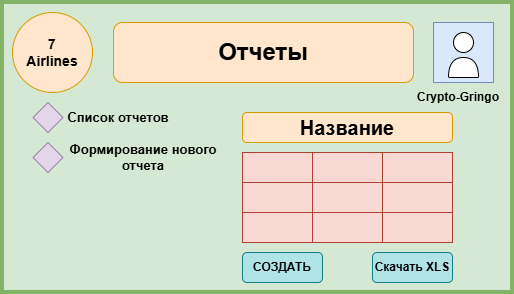

The diagram above was exported from draw.io. Its source (the exported page's mxGraphModel, read from the mxfile embedded in the PNG):
<mxGraphModel dx="1208" dy="705" grid="1" gridSize="10" guides="1" tooltips="1" connect="1" arrows="1" fold="1" page="1" pageScale="1" pageWidth="827" pageHeight="1169" math="0" shadow="0">
  <root>
    <mxCell id="0" />
    <mxCell id="1" parent="0" />
    <mxCell id="6qFw3ZH_pz8SRdvRMnbH-1" value="" style="rounded=0;whiteSpace=wrap;html=1;fillColor=#d5e8d4;strokeColor=#82b366;strokeWidth=4;" vertex="1" parent="1">
      <mxGeometry x="390" y="280" width="510" height="290" as="geometry" />
    </mxCell>
    <mxCell id="6qFw3ZH_pz8SRdvRMnbH-2" value="" style="ellipse;whiteSpace=wrap;html=1;aspect=fixed;fillColor=#ffe6cc;strokeColor=#d79b00;" vertex="1" parent="1">
      <mxGeometry x="400" y="290" width="80" height="80" as="geometry" />
    </mxCell>
    <mxCell id="6qFw3ZH_pz8SRdvRMnbH-3" value="&lt;font style=&quot;font-size: 14px; color: rgb(0, 0, 0);&quot;&gt;&lt;b style=&quot;&quot;&gt;7 Airlines&lt;/b&gt;&lt;/font&gt;" style="text;html=1;whiteSpace=wrap;strokeColor=none;fillColor=none;align=center;verticalAlign=middle;rounded=0;" vertex="1" parent="1">
      <mxGeometry x="410" y="315" width="60" height="30" as="geometry" />
    </mxCell>
    <mxCell id="6qFw3ZH_pz8SRdvRMnbH-4" value="&lt;span style=&quot;font-size: 24px;&quot;&gt;&lt;b&gt;Отчеты&lt;/b&gt;&lt;/span&gt;" style="rounded=1;whiteSpace=wrap;html=1;fillColor=#ffe6cc;strokeColor=#d79b00;" vertex="1" parent="1">
      <mxGeometry x="501" y="300" width="300" height="60" as="geometry" />
    </mxCell>
    <mxCell id="6qFw3ZH_pz8SRdvRMnbH-5" value="" style="whiteSpace=wrap;html=1;aspect=fixed;fillColor=#dae8fc;strokeColor=#6c8ebf;" vertex="1" parent="1">
      <mxGeometry x="821" y="300" width="60" height="60" as="geometry" />
    </mxCell>
    <mxCell id="6qFw3ZH_pz8SRdvRMnbH-6" value="" style="ellipse;whiteSpace=wrap;html=1;aspect=fixed;" vertex="1" parent="1">
      <mxGeometry x="841" y="310" width="20" height="20" as="geometry" />
    </mxCell>
    <mxCell id="6qFw3ZH_pz8SRdvRMnbH-7" value="" style="shape=or;whiteSpace=wrap;html=1;rotation=-90;" vertex="1" parent="1">
      <mxGeometry x="841" y="330" width="20" height="30" as="geometry" />
    </mxCell>
    <mxCell id="6qFw3ZH_pz8SRdvRMnbH-8" value="&lt;b&gt;Crypto-Gringo&lt;/b&gt;" style="text;html=1;whiteSpace=wrap;strokeColor=none;fillColor=none;align=center;verticalAlign=middle;rounded=0;" vertex="1" parent="1">
      <mxGeometry x="801" y="360" width="90" height="30" as="geometry" />
    </mxCell>
    <mxCell id="6qFw3ZH_pz8SRdvRMnbH-9" value="" style="rhombus;whiteSpace=wrap;html=1;fillColor=#e1d5e7;strokeColor=#9673a6;" vertex="1" parent="1">
      <mxGeometry x="420.5" y="380" width="30" height="30" as="geometry" />
    </mxCell>
    <mxCell id="6qFw3ZH_pz8SRdvRMnbH-12" value="&lt;b&gt;&lt;font style=&quot;font-size: 20px;&quot;&gt;Название&lt;/font&gt;&lt;/b&gt;" style="rounded=1;whiteSpace=wrap;html=1;fillColor=#ffe6cc;strokeColor=#d79b00;" vertex="1" parent="1">
      <mxGeometry x="630" y="390" width="210" height="30" as="geometry" />
    </mxCell>
    <mxCell id="6qFw3ZH_pz8SRdvRMnbH-15" value="" style="rhombus;whiteSpace=wrap;html=1;fillColor=#e1d5e7;strokeColor=#9673a6;" vertex="1" parent="1">
      <mxGeometry x="420.5" y="420" width="30" height="30" as="geometry" />
    </mxCell>
    <mxCell id="6qFw3ZH_pz8SRdvRMnbH-24" value="&lt;b&gt;&lt;font style=&quot;font-size: 13px;&quot;&gt;Список отчетов&lt;/font&gt;&lt;/b&gt;" style="text;html=1;whiteSpace=wrap;strokeColor=none;fillColor=none;align=center;verticalAlign=middle;rounded=0;" vertex="1" parent="1">
      <mxGeometry x="450.5" y="380" width="109.5" height="30" as="geometry" />
    </mxCell>
    <mxCell id="6qFw3ZH_pz8SRdvRMnbH-25" value="&lt;b&gt;&lt;font style=&quot;font-size: 13px;&quot;&gt;Формирование нового отчета&lt;/font&gt;&lt;/b&gt;" style="text;html=1;whiteSpace=wrap;strokeColor=none;fillColor=none;align=center;verticalAlign=middle;rounded=0;" vertex="1" parent="1">
      <mxGeometry x="450.5" y="420" width="159.5" height="30" as="geometry" />
    </mxCell>
    <mxCell id="6qFw3ZH_pz8SRdvRMnbH-26" value="" style="rounded=0;whiteSpace=wrap;html=1;fillColor=#fad9d5;strokeColor=#ae4132;" vertex="1" parent="1">
      <mxGeometry x="630" y="430" width="70" height="30" as="geometry" />
    </mxCell>
    <mxCell id="6qFw3ZH_pz8SRdvRMnbH-27" value="" style="rounded=0;whiteSpace=wrap;html=1;fillColor=#fad9d5;strokeColor=#ae4132;" vertex="1" parent="1">
      <mxGeometry x="700" y="460" width="70" height="30" as="geometry" />
    </mxCell>
    <mxCell id="6qFw3ZH_pz8SRdvRMnbH-28" value="" style="rounded=0;whiteSpace=wrap;html=1;fillColor=#fad9d5;strokeColor=#ae4132;" vertex="1" parent="1">
      <mxGeometry x="630" y="460" width="70" height="30" as="geometry" />
    </mxCell>
    <mxCell id="6qFw3ZH_pz8SRdvRMnbH-29" value="" style="rounded=0;whiteSpace=wrap;html=1;fillColor=#fad9d5;strokeColor=#ae4132;" vertex="1" parent="1">
      <mxGeometry x="700" y="430" width="70" height="30" as="geometry" />
    </mxCell>
    <mxCell id="6qFw3ZH_pz8SRdvRMnbH-30" value="" style="rounded=0;whiteSpace=wrap;html=1;fillColor=#fad9d5;strokeColor=#ae4132;" vertex="1" parent="1">
      <mxGeometry x="770" y="430" width="70" height="30" as="geometry" />
    </mxCell>
    <mxCell id="6qFw3ZH_pz8SRdvRMnbH-31" value="" style="rounded=0;whiteSpace=wrap;html=1;fillColor=#fad9d5;strokeColor=#ae4132;" vertex="1" parent="1">
      <mxGeometry x="770" y="460" width="70" height="30" as="geometry" />
    </mxCell>
    <mxCell id="6qFw3ZH_pz8SRdvRMnbH-32" value="" style="rounded=0;whiteSpace=wrap;html=1;fillColor=#fad9d5;strokeColor=#ae4132;" vertex="1" parent="1">
      <mxGeometry x="630" y="490" width="70" height="30" as="geometry" />
    </mxCell>
    <mxCell id="6qFw3ZH_pz8SRdvRMnbH-33" value="" style="rounded=0;whiteSpace=wrap;html=1;fillColor=#fad9d5;strokeColor=#ae4132;" vertex="1" parent="1">
      <mxGeometry x="700" y="490" width="70" height="30" as="geometry" />
    </mxCell>
    <mxCell id="6qFw3ZH_pz8SRdvRMnbH-34" value="" style="rounded=0;whiteSpace=wrap;html=1;fillColor=#fad9d5;strokeColor=#ae4132;" vertex="1" parent="1">
      <mxGeometry x="770" y="490" width="70" height="30" as="geometry" />
    </mxCell>
    <mxCell id="6qFw3ZH_pz8SRdvRMnbH-36" value="&lt;b&gt;СОЗДАТЬ&lt;/b&gt;" style="rounded=1;whiteSpace=wrap;html=1;fillColor=#b0e3e6;strokeColor=#0e8088;" vertex="1" parent="1">
      <mxGeometry x="630" y="530" width="80" height="30" as="geometry" />
    </mxCell>
    <mxCell id="6qFw3ZH_pz8SRdvRMnbH-37" value="&lt;b&gt;Скачать XLS&lt;/b&gt;" style="rounded=1;whiteSpace=wrap;html=1;fillColor=#b0e3e6;strokeColor=#0e8088;" vertex="1" parent="1">
      <mxGeometry x="760" y="530" width="80" height="30" as="geometry" />
    </mxCell>
  </root>
</mxGraphModel>